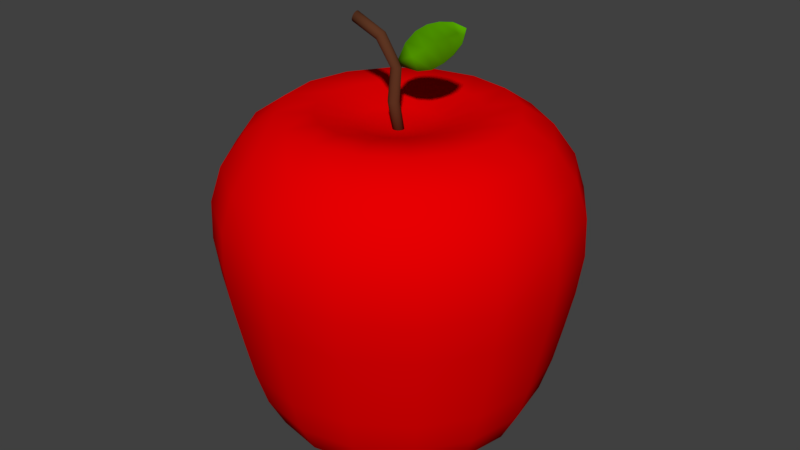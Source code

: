# Source: Apple.blend  (saved by Blender 2.79.0; exported with 4.5.12 LTS)
import bpy
from mathutils import Matrix  # noqa: F401  (used for matrix-valued properties, if any)

bpy.ops.wm.read_factory_settings(use_empty=True)
scene = bpy.context.scene
scene.name = 'Scene'

# ---- collections
col_collection_1 = bpy.data.collections.new('Collection 1'); scene.collection.children.link(col_collection_1)

# ---- materials (node trees are filled in below, after node groups)
mat_apple = bpy.data.materials.new('aPPLE')
mat_apple.alpha_threshold = 0.0
mat_apple.use_transparent_shadow = False
mat_apple.diffuse_color = (0.8, 0.0, 0.0006978, 1.0)
mat_apple.roughness = 0.5
mat_neck = bpy.data.materials.new('neck')
mat_neck.alpha_threshold = 0.0
mat_neck.use_transparent_shadow = False
mat_neck.diffuse_color = (0.1065, 0.03634, 0.01639, 1.0)
mat_neck.roughness = 0.5
mat_leaf = bpy.data.materials.new('Leaf')
mat_leaf.alpha_threshold = 0.0
mat_leaf.use_transparent_shadow = False
mat_leaf.diffuse_color = (0.09379, 0.3844, 0.0, 1.0)
mat_leaf.roughness = 0.5

# ---- material node trees

# ---- world
world_world = bpy.data.worlds.new('World'); scene.world = world_world
world_world.color = (0.05088, 0.05088, 0.05088)
world_world.use_sun_shadow = False
world_world.sun_shadow_jitter_overblur = 0.0
world_world.cycles.sampling_method = 'MANUAL'

# ---- meshes
me_sphere = bpy.data.meshes.new('Sphere')
me_sphere.from_pydata([(-0.006323, 0.1938, 0.7412), (-0.00361, 0.382, 0.8019), (0.0, 0.5556, 0.8083), (3.65e-09, 0.8142, 0.5556), (1.037e-08, 0.8685, 0.3827), (2.594e-08, 0.8457, 1.192e-07), (2.849e-08, 0.7611, -0.3827), (2.35e-08, 0.7066, -0.5556), (1.154e-08, 0.5096, -0.7998), (8.03e-09, 0.3593, -0.8106), (5.483e-09, 0.1865, -0.7808), (3.828e-09, -3.236e-07, -0.7595), (0.06949, 0.1792, 0.7422), (0.1444, 0.3531, 0.8034), (0.2126, 0.5133, 0.8083), (0.2702, 0.6524, 0.7066), (0.3116, 0.7523, 0.5556), (0.3324, 0.8024, 0.3827), (0.3344, 0.8073, 0.1951), (0.3236, 0.7813, 1.192e-07), (0.3077, 0.7429, -0.1951), (0.2913, 0.7032, -0.3827), (0.2704, 0.6528, -0.5556), (0.2397, 0.5787, -0.7071), (0.195, 0.4708, -0.7998), (0.1375, 0.3319, -0.8106), (0.07138, 0.1723, -0.7808), (0.1337, 0.1371, 0.7431), (0.2696, 0.2704, 0.8043), (0.3928, 0.3928, 0.8083), (0.4993, 0.4993, 0.7066), (0.5757, 0.5757, 0.5556), (0.6141, 0.6141, 0.3827), (0.6179, 0.6179, 0.1951), (0.598, 0.598, 1.192e-07), (0.5686, 0.5686, -0.1951), (0.5382, 0.5382, -0.3827), (0.4996, 0.4996, -0.5556), (0.4429, 0.4429, -0.7071), (0.3603, 0.3603, -0.7998), (0.254, 0.254, -0.8106), (0.1319, 0.1319, -0.7808), (0.1766, 0.07393, 0.7436), (0.3531, 0.1463, 0.8048), (0.5133, 0.2126, 0.8083), (0.6524, 0.2702, 0.7066), (0.7523, 0.3116, 0.5556), (0.8024, 0.3324, 0.3827), (0.8073, 0.3344, 0.1951), (0.7813, 0.3236, 1.192e-07), (0.7429, 0.3077, -0.1951), (0.7032, 0.2913, -0.3827), (0.6528, 0.2704, -0.5556), (0.5787, 0.2397, -0.7071), (0.4708, 0.195, -0.7998), (0.3319, 0.1375, -0.8106), (0.1723, 0.07138, -0.7808), (0.1916, -0.0007006, 0.7437), (0.3823, -7.163e-05, 0.8049), (0.5556, -3.818e-07, 0.8083), (0.7061, -3.966e-07, 0.7066), (0.8142, -4.09e-07, 0.5556), (0.8685, -3.758e-07, 0.3827), (0.8738, -3.706e-07, 0.1951), (0.8457, -4.161e-07, 1.192e-07), (0.8041, -3.627e-07, -0.1951), (0.7611, -4.118e-07, -0.3827), (0.7066, -3.904e-07, -0.5556), (0.6264, -3.817e-07, -0.7071), (0.5096, -3.717e-07, -0.7998), (0.3593, -3.88e-07, -0.8106), (0.1865, -3.404e-07, -0.7808), (0.1765, -0.07541, 0.7435), (0.3529, -0.1466, 0.8047), (0.5133, -0.2126, 0.8083), (0.6524, -0.2702, 0.7066), (0.7523, -0.3116, 0.5556), (0.8024, -0.3324, 0.3827), (0.8073, -0.3344, 0.1951), (0.7813, -0.3236, 1.192e-07), (0.7429, -0.3077, -0.1951), (0.7032, -0.2913, -0.3827), (0.6528, -0.2704, -0.5556), (0.5787, -0.2397, -0.7071), (0.4708, -0.195, -0.7998), (0.3319, -0.1375, -0.8106), (0.1723, -0.07138, -0.7808), (0.1335, -0.1388, 0.7429), (0.2694, -0.2708, 0.8041), (0.3928, -0.3928, 0.8083), (0.4993, -0.4993, 0.7066), (0.5757, -0.5757, 0.5556), (0.6141, -0.6141, 0.3827), (0.6179, -0.6179, 0.1951), (0.598, -0.598, 1.192e-07), (0.5686, -0.5686, -0.1951), (0.5382, -0.5382, -0.3827), (0.4996, -0.4996, -0.5556), (0.4429, -0.4429, -0.7071), (0.3603, -0.3603, -0.7998), (0.254, -0.254, -0.8106), (0.1319, -0.1319, -0.7808), (0.06929, -0.1813, 0.742), (0.1441, -0.354, 0.8031), (0.2126, -0.5133, 0.8083), (0.2702, -0.6524, 0.7066), (0.3116, -0.7523, 0.5556), (0.3324, -0.8024, 0.3827), (0.3344, -0.8073, 0.1951), (0.3236, -0.7813, 1.192e-07), (0.3077, -0.7429, -0.1951), (0.2913, -0.7032, -0.3827), (0.2704, -0.6528, -0.5556), (0.2397, -0.5787, -0.7071), (0.195, -0.4708, -0.7998), (0.1375, -0.3319, -0.8106), (0.07138, -0.1723, -0.7808), (-0.006527, -0.1964, 0.741), (-0.003883, -0.3835, 0.8017), (-1.49e-07, -0.5556, 0.8083), (-8.903e-08, -0.7061, 0.7066), (-2.298e-07, -0.8142, 0.5556), (-1.857e-07, -0.8685, 0.3827), (-1.142e-07, -0.8738, 0.1951), (-1.757e-07, -0.8457, 1.192e-07), (-9.236e-08, -0.8041, -0.1951), (-1.925e-07, -0.7611, -0.3827), (-1.791e-07, -0.7066, -0.5556), (-6.224e-08, -0.6264, -0.7071), (-1.388e-07, -0.5096, -0.7998), (-1.598e-07, -0.3593, -0.8106), (-5.151e-08, -0.1865, -0.7808), (-0.005482, -0.001094, 0.7047), (-0.08241, -0.1818, 0.7398), (-0.1521, -0.3547, 0.8), (-0.2126, -0.5133, 0.8083), (-0.2702, -0.6524, 0.7066), (-0.3116, -0.7523, 0.5556), (-0.3324, -0.8024, 0.3827), (-0.3344, -0.8073, 0.1951), (-0.3236, -0.7813, 1.192e-07), (-0.3077, -0.7429, -0.1951), (-0.2913, -0.7032, -0.3827), (-0.2704, -0.6528, -0.5556), (-0.2397, -0.5787, -0.7071), (-0.195, -0.4708, -0.7998), (-0.1375, -0.3319, -0.8106), (-0.07138, -0.1723, -0.7808), (-0.1468, -0.1397, 0.7389), (-0.278, -0.2721, 0.7984), (-0.393, -0.3929, 0.8081), (-0.4993, -0.4993, 0.7066), (-0.5757, -0.5757, 0.5556), (-0.6141, -0.6141, 0.3827), (-0.6179, -0.6179, 0.1951), (-0.598, -0.598, 1.192e-07), (-0.5686, -0.5686, -0.1951), (-0.5382, -0.5382, -0.3827), (-0.4996, -0.4996, -0.5556), (-0.4429, -0.4429, -0.7071), (-0.3603, -0.3603, -0.7998), (-0.254, -0.254, -0.8106), (-0.1319, -0.1319, -0.7808), (-0.1898, -0.07656, 0.7382), (-0.3622, -0.1482, 0.7973), (-0.5138, -0.2127, 0.8078), (-0.6524, -0.2702, 0.7066), (-0.7523, -0.3116, 0.5556), (-0.8024, -0.3324, 0.3827), (-0.8073, -0.3344, 0.1951), (-0.7813, -0.3236, 1.192e-07), (-0.7429, -0.3077, -0.1951), (-0.7032, -0.2913, -0.3827), (-0.6528, -0.2704, -0.5556), (-0.5787, -0.2397, -0.7071), (-0.4708, -0.195, -0.7998), (-0.3319, -0.1375, -0.8106), (-0.1723, -0.07138, -0.7808), (-0.2049, -0.001948, 0.738), (-0.3918, -0.001811, 0.7969), (-0.5562, -0.0001299, 0.8077), (-0.7061, -8.41e-08, 0.7066), (-0.8142, 8.717e-08, 0.5556), (-0.8685, 1.645e-08, 0.3827), (-0.8738, -7.856e-08, 0.1951), (-0.8457, 1.232e-08, 1.192e-07), (-0.8041, -9.396e-08, -0.1951), (-0.7611, 5.559e-09, -0.3827), (-0.7066, 4.018e-08, -0.5556), (-0.6264, -1.045e-07, -0.7071), (-0.5096, -8.465e-08, -0.7998), (-0.3593, -1.082e-07, -0.8106), (-0.1865, -2.621e-07, -0.7808), (-0.1897, 0.07277, 0.7383), (-0.3621, 0.1447, 0.7974), (-0.5138, 0.2125, 0.8078), (-0.6524, 0.2702, 0.7066), (-0.7523, 0.3116, 0.5556), (-0.8024, 0.3324, 0.3827), (-0.8073, 0.3344, 0.1951), (-0.7813, 0.3236, 1.192e-07), (-0.7429, 0.3077, -0.1951), (-0.7032, 0.2913, -0.3827), (-0.6528, 0.2704, -0.5556), (-0.5787, 0.2397, -0.7071), (-0.4708, 0.195, -0.7998), (-0.3319, 0.1375, -0.8106), (-0.1723, 0.07138, -0.7808), (-0.1466, 0.1362, 0.739), (-0.2778, 0.2692, 0.7986), (-0.393, 0.3928, 0.8081), (-0.4993, 0.4993, 0.7066), (-0.5757, 0.5757, 0.5556), (-0.6141, 0.6141, 0.3827), (-0.6179, 0.6179, 0.1951), (-0.598, 0.598, 1.192e-07), (-0.5686, 0.5686, -0.1951), (-0.5382, 0.5382, -0.3827), (-0.4996, 0.4996, -0.5556), (-0.4429, 0.4429, -0.7071), (-0.3603, 0.3603, -0.7998), (-0.254, 0.254, -0.8106), (-0.1319, 0.1319, -0.7808), (-0.08221, 0.1787, 0.74), (-0.1519, 0.3525, 0.8002), (-0.2126, 0.5133, 0.8083), (-0.2702, 0.6524, 0.7066), (-0.3116, 0.7523, 0.5556), (-0.3324, 0.8024, 0.3827), (-0.3344, 0.8073, 0.1951), (-0.3236, 0.7813, 1.192e-07), (-0.3077, 0.7429, -0.1951), (-0.2913, 0.7032, -0.3827), (-0.2704, 0.6528, -0.5556), (-0.2397, 0.5787, -0.7071), (-0.195, 0.4708, -0.7998), (-0.1375, 0.3319, -0.8106), (-0.07138, 0.1723, -0.7808), (3.127e-07, 0.7061, 0.7066), (3.638e-07, 0.8738, 0.1951), (3.474e-07, 0.8041, -0.1951), (2.942e-07, 0.6264, -0.7071), (-0.003957, 0.02472, 0.6902), (-0.2299, -0.007611, 1.197), (0.001312, 0.02422, 0.6902), (-0.2282, -0.008283, 1.202), (0.006378, 0.02272, 0.6903), (-0.2264, -0.009946, 1.207), (0.01105, 0.02026, 0.6903), (-0.2247, -0.01254, 1.211), (0.01514, 0.01695, 0.6904), (-0.2231, -0.01595, 1.214), (0.01849, 0.01292, 0.6904), (-0.2216, -0.02007, 1.217), (0.02099, 0.008314, 0.6904), (-0.2203, -0.02472, 1.219), (0.02253, 0.003313, 0.6905), (-0.2193, -0.02973, 1.22), (0.02304, -0.00189, 0.6905), (-0.2186, -0.03491, 1.221), (0.02252, -0.007096, 0.6905), (-0.2182, -0.04006, 1.22), (0.02099, -0.0121, 0.6904), (-0.2182, -0.04498, 1.218), (0.01849, -0.01672, 0.6904), (-0.2185, -0.04947, 1.215), (0.01513, -0.02077, 0.6904), (-0.2191, -0.05338, 1.212), (0.01104, -0.0241, 0.6903), (-0.22, -0.05654, 1.208), (0.006367, -0.02658, 0.6903), (-0.2212, -0.05885, 1.203), (0.001301, -0.02811, 0.6902), (-0.2226, -0.06019, 1.198), (-0.003968, -0.02863, 0.6902), (-0.2242, -0.06054, 1.193), (-0.009237, -0.02813, 0.6901), (-0.2259, -0.05987, 1.189), (-0.0143, -0.02663, 0.69), (-0.2276, -0.0582, 1.184), (-0.01897, -0.02417, 0.69), (-0.2293, -0.05561, 1.18), (-0.02306, -0.02087, 0.6899), (-0.231, -0.0522, 1.176), (-0.02642, -0.01683, 0.6899), (-0.2324, -0.04808, 1.173), (-0.02892, -0.01223, 0.6899), (-0.2337, -0.04343, 1.171), (-0.03045, -0.007226, 0.6899), (-0.2347, -0.03842, 1.17), (-0.03097, -0.002023, 0.6899), (-0.2354, -0.03324, 1.17), (-0.03045, 0.003183, 0.6899), (-0.2358, -0.02809, 1.171), (-0.02892, 0.008191, 0.6899), (-0.2359, -0.02317, 1.173), (-0.02642, 0.01281, 0.6899), (-0.2356, -0.01868, 1.175), (-0.02306, 0.01686, 0.6899), (-0.235, -0.01477, 1.179), (-0.01896, 0.02019, 0.69), (-0.234, -0.01161, 1.183), (-0.01429, 0.02267, 0.69), (-0.2329, -0.009305, 1.187), (-0.009226, 0.0242, 0.6901), (-0.2314, -0.007956, 1.192), (-0.03069, 0.01939, 0.8362), (-0.01818, 0.02081, 0.9996), (-0.09395, 0.007379, 1.13), (-0.09062, 0.006776, 1.134), (-0.01331, 0.02026, 0.9998), (-0.02529, 0.01892, 0.8364), (-0.0874, 0.005172, 1.138), (-0.008608, 0.01871, 1.0), (-0.02009, 0.01744, 0.8366), (-0.08442, 0.002628, 1.141), (-0.004251, 0.01621, 1.0), (-0.01531, 0.01501, 0.8368), (-0.08179, -0.0007599, 1.144), (-0.0004013, 0.01288, 1.0), (-0.01111, 0.01172, 0.8369), (-0.0796, -0.004857, 1.146), (0.002779, 0.008818, 1.0), (-0.007668, 0.007702, 0.837), (-0.07794, -0.009506, 1.148), (0.005163, 0.004198, 1.0), (-0.00511, 0.003108, 0.8371), (-0.07686, -0.01453, 1.149), (0.006654, -0.0008078, 1.0), (-0.003536, -0.001885, 0.8372), (-0.07641, -0.01973, 1.149), (0.007187, -0.006009, 1.0), (-0.003004, -0.007086, 0.8372), (-0.0766, -0.02492, 1.148), (0.006753, -0.0112, 1.0), (-0.003539, -0.01229, 0.8371), (-0.07743, -0.02989, 1.147), (0.00537, -0.01619, 1.0), (-0.005125, -0.01731, 0.8371), (-0.07887, -0.03445, 1.145), (0.00309, -0.02078, 1.0), (-0.007693, -0.02194, 0.837), (-0.08087, -0.03842, 1.142), (7.037e-06, -0.02479, 1.0), (-0.01114, -0.02601, 0.8369), (-0.08336, -0.04166, 1.139), (-0.003756, -0.02808, 1.0), (-0.01535, -0.02936, 0.8367), (-0.08623, -0.04404, 1.136), (-0.008049, -0.03051, 0.9999), (-0.02014, -0.03186, 0.8366), (-0.08938, -0.04547, 1.132), (-0.0127, -0.03198, 0.9997), (-0.02534, -0.03342, 0.8364), (-0.09269, -0.04589, 1.128), (-0.01754, -0.03245, 0.9995), (-0.03074, -0.03397, 0.8362), (-0.09603, -0.04529, 1.124), (-0.02238, -0.0319, 0.9992), (-0.03614, -0.0335, 0.836), (-0.09927, -0.04369, 1.121), (-0.02703, -0.03034, 0.999), (-0.04133, -0.03202, 0.8358), (-0.1023, -0.04115, 1.118), (-0.03131, -0.02784, 0.9988), (-0.04612, -0.02959, 0.8357), (-0.105, -0.03777, 1.115), (-0.03508, -0.0245, 0.9986), (-0.05031, -0.0263, 0.8355), (-0.1072, -0.03367, 1.112), (-0.03818, -0.02043, 0.9984), (-0.05374, -0.02228, 0.8354), (-0.1089, -0.02903, 1.111), (-0.04051, -0.01581, 0.9983), (-0.05629, -0.01769, 0.8354), (-0.11, -0.02401, 1.11), (-0.04197, -0.0108, 0.9982), (-0.05787, -0.01269, 0.8353), (-0.1105, -0.0188, 1.11), (-0.04251, -0.0056, 0.9982), (-0.0584, -0.007493, 0.8353), (-0.1103, -0.01361, 1.11), (-0.04212, -0.0004096, 0.9982), (-0.05787, -0.002285, 0.8353), (-0.1094, -0.008643, 1.111), (-0.04079, 0.004572, 0.9984), (-0.05629, 0.002731, 0.8354), (-0.1079, -0.00408, 1.113), (-0.0386, 0.009154, 0.9985), (-0.05373, 0.007363, 0.8354), (-0.1059, -0.0001015, 1.116), (-0.0356, 0.01316, 0.9987), (-0.05028, 0.01143, 0.8356), (-0.1033, 0.003144, 1.119), (-0.03191, 0.01644, 0.9989), (-0.04608, 0.01478, 0.8357), (-0.1004, 0.005529, 1.122), (-0.02767, 0.01886, 0.9992), (-0.04129, 0.01728, 0.8359), (-0.09726, 0.006958, 1.126), (-0.02303, 0.02034, 0.9994), (-0.03609, 0.01884, 0.8361), (0.003144, 0.01081, 1.003), (-0.01427, 0.01087, 1.03), (0.3289, 0.01026, 1.171), (0.2762, 0.01355, 1.254), (0.003144, 0.002568, 1.003), (-0.01427, 0.002629, 1.03), (0.3289, 0.007684, 1.171), (0.2762, 0.006496, 1.254), (0.2814, 0.0189, 1.112), (0.2269, 0.02304, 1.062), (0.1658, 0.02081, 1.02), (0.09225, 0.01418, 0.9987), (0.01988, 0.01389, 1.112), (0.06929, 0.02243, 1.172), (0.131, 0.0243, 1.213), (0.2001, 0.01985, 1.239), (0.09225, 0.008433, 0.9987), (0.1658, 0.01513, 1.02), (0.2269, 0.01737, 1.062), (0.2814, 0.01323, 1.112), (0.2001, 0.01767, 1.239), (0.131, 0.02212, 1.213), (0.06929, 0.02024, 1.172), (0.01988, 0.01168, 1.112), (0.343, 0.007526, 1.212), (0.3193, 0.007734, 1.249), (0.343, 0.004511, 1.212), (0.3193, 0.004721, 1.249), (-0.005563, 0.01089, 1.016), (0.3026, 0.01161, 1.212), (0.3026, 0.01015, 1.212), (-0.005563, 0.002648, 1.016), (0.2404, 0.02019, 1.179), (0.1782, 0.02505, 1.145), (0.1171, 0.02742, 1.1), (0.05606, 0.01425, 1.056), (0.05606, 0.01749, 1.056), (0.1171, 0.03063, 1.1), (0.1782, 0.02832, 1.145), (0.2404, 0.02339, 1.179), (0.3503, 0.007746, 1.243), (0.3503, 0.004734, 1.243)], [], [(3, 238, 15, 16), (8, 241, 23, 24), (4, 3, 16, 17), (9, 8, 24, 25), (239, 4, 17, 18), (10, 9, 25, 26), (5, 239, 18, 19), (0, 132, 12), (11, 10, 26), (240, 5, 19, 20), (1, 0, 12, 13), (6, 240, 20, 21), (2, 1, 13, 14), (7, 6, 21, 22), (238, 2, 14, 15), (241, 7, 22, 23), (22, 21, 36, 37), (15, 14, 29, 30), (23, 22, 37, 38), (16, 15, 30, 31), (24, 23, 38, 39), (17, 16, 31, 32), (25, 24, 39, 40), (18, 17, 32, 33), (26, 25, 40, 41), (19, 18, 33, 34), (12, 132, 27), (11, 26, 41), (20, 19, 34, 35), (13, 12, 27, 28), (21, 20, 35, 36), (14, 13, 28, 29), (41, 40, 55, 56), (34, 33, 48, 49), (27, 132, 42), (11, 41, 56), (35, 34, 49, 50), (28, 27, 42, 43), (36, 35, 50, 51), (29, 28, 43, 44), (37, 36, 51, 52), (30, 29, 44, 45), (38, 37, 52, 53), (31, 30, 45, 46), (39, 38, 53, 54), (32, 31, 46, 47), (40, 39, 54, 55), (33, 32, 47, 48), (53, 52, 67, 68), (46, 45, 60, 61), (54, 53, 68, 69), (47, 46, 61, 62), (55, 54, 69, 70), (48, 47, 62, 63), (56, 55, 70, 71), (49, 48, 63, 64), (42, 132, 57), (11, 56, 71), (50, 49, 64, 65), (43, 42, 57, 58), (51, 50, 65, 66), (44, 43, 58, 59), (52, 51, 66, 67), (45, 44, 59, 60), (57, 132, 72), (11, 71, 86), (65, 64, 79, 80), (58, 57, 72, 73), (66, 65, 80, 81), (59, 58, 73, 74), (67, 66, 81, 82), (60, 59, 74, 75), (68, 67, 82, 83), (61, 60, 75, 76), (69, 68, 83, 84), (62, 61, 76, 77), (70, 69, 84, 85), (63, 62, 77, 78), (71, 70, 85, 86), (64, 63, 78, 79), (76, 75, 90, 91), (84, 83, 98, 99), (77, 76, 91, 92), (85, 84, 99, 100), (78, 77, 92, 93), (86, 85, 100, 101), (79, 78, 93, 94), (72, 132, 87), (11, 86, 101), (80, 79, 94, 95), (73, 72, 87, 88), (81, 80, 95, 96), (74, 73, 88, 89), (82, 81, 96, 97), (75, 74, 89, 90), (83, 82, 97, 98), (95, 94, 109, 110), (88, 87, 102, 103), (96, 95, 110, 111), (89, 88, 103, 104), (97, 96, 111, 112), (90, 89, 104, 105), (98, 97, 112, 113), (91, 90, 105, 106), (99, 98, 113, 114), (92, 91, 106, 107), (100, 99, 114, 115), (93, 92, 107, 108), (101, 100, 115, 116), (94, 93, 108, 109), (87, 132, 102), (11, 101, 116), (114, 113, 128, 129), (107, 106, 121, 122), (115, 114, 129, 130), (108, 107, 122, 123), (116, 115, 130, 131), (109, 108, 123, 124), (102, 132, 117), (11, 116, 131), (110, 109, 124, 125), (103, 102, 117, 118), (111, 110, 125, 126), (104, 103, 118, 119), (112, 111, 126, 127), (105, 104, 119, 120), (113, 112, 127, 128), (106, 105, 120, 121), (118, 117, 133, 134), (126, 125, 141, 142), (119, 118, 134, 135), (127, 126, 142, 143), (120, 119, 135, 136), (128, 127, 143, 144), (121, 120, 136, 137), (129, 128, 144, 145), (122, 121, 137, 138), (130, 129, 145, 146), (123, 122, 138, 139), (131, 130, 146, 147), (124, 123, 139, 140), (117, 132, 133), (11, 131, 147), (125, 124, 140, 141), (138, 137, 152, 153), (146, 145, 160, 161), (139, 138, 153, 154), (147, 146, 161, 162), (140, 139, 154, 155), (133, 132, 148), (11, 147, 162), (141, 140, 155, 156), (134, 133, 148, 149), (142, 141, 156, 157), (135, 134, 149, 150), (143, 142, 157, 158), (136, 135, 150, 151), (144, 143, 158, 159), (137, 136, 151, 152), (145, 144, 159, 160), (157, 156, 171, 172), (150, 149, 164, 165), (158, 157, 172, 173), (151, 150, 165, 166), (159, 158, 173, 174), (152, 151, 166, 167), (160, 159, 174, 175), (153, 152, 167, 168), (161, 160, 175, 176), (154, 153, 168, 169), (162, 161, 176, 177), (155, 154, 169, 170), (148, 132, 163), (11, 162, 177), (156, 155, 170, 171), (149, 148, 163, 164), (176, 175, 190, 191), (169, 168, 183, 184), (177, 176, 191, 192), (170, 169, 184, 185), (163, 132, 178), (11, 177, 192), (171, 170, 185, 186), (164, 163, 178, 179), (172, 171, 186, 187), (165, 164, 179, 180), (173, 172, 187, 188), (166, 165, 180, 181), (174, 173, 188, 189), (167, 166, 181, 182), (175, 174, 189, 190), (168, 167, 182, 183), (188, 187, 202, 203), (181, 180, 195, 196), (189, 188, 203, 204), (182, 181, 196, 197), (190, 189, 204, 205), (183, 182, 197, 198), (191, 190, 205, 206), (184, 183, 198, 199), (192, 191, 206, 207), (185, 184, 199, 200), (178, 132, 193), (11, 192, 207), (186, 185, 200, 201), (179, 178, 193, 194), (187, 186, 201, 202), (180, 179, 194, 195), (207, 206, 221, 222), (200, 199, 214, 215), (193, 132, 208), (11, 207, 222), (201, 200, 215, 216), (194, 193, 208, 209), (202, 201, 216, 217), (195, 194, 209, 210), (203, 202, 217, 218), (196, 195, 210, 211), (204, 203, 218, 219), (197, 196, 211, 212), (205, 204, 219, 220), (198, 197, 212, 213), (206, 205, 220, 221), (199, 198, 213, 214), (211, 210, 225, 226), (219, 218, 233, 234), (212, 211, 226, 227), (220, 219, 234, 235), (213, 212, 227, 228), (221, 220, 235, 236), (214, 213, 228, 229), (222, 221, 236, 237), (215, 214, 229, 230), (208, 132, 223), (11, 222, 237), (216, 215, 230, 231), (209, 208, 223, 224), (217, 216, 231, 232), (210, 209, 224, 225), (218, 217, 232, 233), (230, 229, 239, 5), (223, 132, 0), (11, 237, 10), (231, 230, 5, 240), (224, 223, 0, 1), (232, 231, 240, 6), (225, 224, 1, 2), (233, 232, 6, 7), (226, 225, 2, 238), (234, 233, 7, 241), (227, 226, 238, 3), (235, 234, 241, 8), (228, 227, 3, 4), (236, 235, 8, 9), (229, 228, 4, 239), (237, 236, 9, 10), (308, 243, 245, 309), (309, 245, 247, 312), (312, 247, 249, 315), (315, 249, 251, 318), (318, 251, 253, 321), (321, 253, 255, 324), (324, 255, 257, 327), (327, 257, 259, 330), (330, 259, 261, 333), (333, 261, 263, 336), (336, 263, 265, 339), (339, 265, 267, 342), (342, 267, 269, 345), (345, 269, 271, 348), (348, 271, 273, 351), (351, 273, 275, 354), (354, 275, 277, 357), (357, 277, 279, 360), (360, 279, 281, 363), (363, 281, 283, 366), (366, 283, 285, 369), (369, 285, 287, 372), (372, 287, 289, 375), (375, 289, 291, 378), (378, 291, 293, 381), (381, 293, 295, 384), (384, 295, 297, 387), (387, 297, 299, 390), (390, 299, 301, 393), (393, 301, 303, 396), (245, 243, 305, 303, 301, 299, 297, 295, 293, 291, 289, 287, 285, 283, 281, 279, 277, 275, 273, 271, 269, 267, 265, 263, 261, 259, 257, 255, 253, 251, 249, 247), (396, 303, 305, 399), (399, 305, 243, 308), (242, 244, 246, 248, 250, 252, 254, 256, 258, 260, 262, 264, 266, 268, 270, 272, 274, 276, 278, 280, 282, 284, 286, 288, 290, 292, 294, 296, 298, 300, 302, 304), (304, 401, 306, 242), (401, 400, 307, 306), (400, 399, 308, 307), (302, 398, 401, 304), (398, 397, 400, 401), (397, 396, 399, 400), (300, 395, 398, 302), (395, 394, 397, 398), (394, 393, 396, 397), (298, 392, 395, 300), (392, 391, 394, 395), (391, 390, 393, 394), (296, 389, 392, 298), (389, 388, 391, 392), (388, 387, 390, 391), (294, 386, 389, 296), (386, 385, 388, 389), (385, 384, 387, 388), (292, 383, 386, 294), (383, 382, 385, 386), (382, 381, 384, 385), (290, 380, 383, 292), (380, 379, 382, 383), (379, 378, 381, 382), (288, 377, 380, 290), (377, 376, 379, 380), (376, 375, 378, 379), (286, 374, 377, 288), (374, 373, 376, 377), (373, 372, 375, 376), (284, 371, 374, 286), (371, 370, 373, 374), (370, 369, 372, 373), (282, 368, 371, 284), (368, 367, 370, 371), (367, 366, 369, 370), (280, 365, 368, 282), (365, 364, 367, 368), (364, 363, 366, 367), (278, 362, 365, 280), (362, 361, 364, 365), (361, 360, 363, 364), (276, 359, 362, 278), (359, 358, 361, 362), (358, 357, 360, 361), (274, 356, 359, 276), (356, 355, 358, 359), (355, 354, 357, 358), (272, 353, 356, 274), (353, 352, 355, 356), (352, 351, 354, 355), (270, 350, 353, 272), (350, 349, 352, 353), (349, 348, 351, 352), (268, 347, 350, 270), (347, 346, 349, 350), (346, 345, 348, 349), (266, 344, 347, 268), (344, 343, 346, 347), (343, 342, 345, 346), (264, 341, 344, 266), (341, 340, 343, 344), (340, 339, 342, 343), (262, 338, 341, 264), (338, 337, 340, 341), (337, 336, 339, 340), (260, 335, 338, 262), (335, 334, 337, 338), (334, 333, 336, 337), (258, 332, 335, 260), (332, 331, 334, 335), (331, 330, 333, 334), (256, 329, 332, 258), (329, 328, 331, 332), (328, 327, 330, 331), (254, 326, 329, 256), (326, 325, 328, 329), (325, 324, 327, 328), (252, 323, 326, 254), (323, 322, 325, 326), (322, 321, 324, 325), (250, 320, 323, 252), (320, 319, 322, 323), (319, 318, 321, 322), (248, 317, 320, 250), (317, 316, 319, 320), (316, 315, 318, 319), (246, 314, 317, 248), (314, 313, 316, 317), (313, 312, 315, 316), (244, 311, 314, 246), (311, 310, 313, 314), (310, 309, 312, 313), (242, 306, 311, 244), (306, 307, 310, 311), (307, 308, 309, 310), (441, 417, 405, 431), (432, 408, 428, 443), (437, 425, 407, 433), (433, 407, 403, 430), (413, 418, 406, 402), (425, 414, 403, 407), (409, 405, 417, 422), (422, 417, 416, 423), (423, 416, 415, 424), (424, 415, 414, 425), (404, 408, 421, 410), (410, 421, 420, 411), (411, 420, 419, 412), (412, 419, 418, 413), (432, 409, 422, 434), (434, 422, 423, 435), (435, 423, 424, 436), (436, 424, 425, 437), (430, 403, 414, 438), (438, 414, 415, 439), (439, 415, 416, 440), (440, 416, 417, 441), (442, 427, 429, 443), (408, 404, 426, 428), (405, 409, 429, 427), (431, 405, 427, 442), (404, 431, 442, 426), (426, 442, 443, 428), (411, 440, 441, 410), (412, 439, 440, 411), (413, 438, 439, 412), (402, 430, 438, 413), (419, 436, 437, 418), (420, 435, 436, 419), (421, 434, 435, 420), (408, 432, 434, 421), (406, 433, 430, 402), (418, 437, 433, 406), (409, 432, 443, 429), (410, 441, 431, 404)])
me_sphere.polygons.foreach_set('use_smooth', [True] * 426)
me_sphere.polygons.foreach_set('material_index', [0, 0, 0, 0, 0, 0, 0, 0, 0, 0, 0, 0, 0, 0, 0, 0, 0, 0, 0, 0, 0, 0, 0, 0, 0, 0, 0, 0, 0, 0, 0, 0, 0, 0, 0, 0, 0, 0, 0, 0, 0, 0, 0, 0, 0, 0, 0, 0, 0, 0, 0, 0, 0, 0, 0, 0, 0, 0, 0, 0, 0, 0, 0, 0, 0, 0, 0, 0, 0, 0, 0, 0, 0, 0, 0, 0, 0, 0, 0, 0, 0, 0, 0, 0, 0, 0, 0, 0, 0, 0, 0, 0, 0, 0, 0, 0, 0, 0, 0, 0, 0, 0, 0, 0, 0, 0, 0, 0, 0, 0, 0, 0, 0, 0, 0, 0, 0, 0, 0, 0, 0, 0, 0, 0, 0, 0, 0, 0, 0, 0, 0, 0, 0, 0, 0, 0, 0, 0, 0, 0, 0, 0, 0, 0, 0, 0, 0, 0, 0, 0, 0, 0, 0, 0, 0, 0, 0, 0, 0, 0, 0, 0, 0, 0, 0, 0, 0, 0, 0, 0, 0, 0, 0, 0, 0, 0, 0, 0, 0, 0, 0, 0, 0, 0, 0, 0, 0, 0, 0, 0, 0, 0, 0, 0, 0, 0, 0, 0, 0, 0, 0, 0, 0, 0, 0, 0, 0, 0, 0, 0, 0, 0, 0, 0, 0, 0, 0, 0, 0, 0, 0, 0, 0, 0, 0, 0, 0, 0, 0, 0, 0, 0, 0, 0, 0, 0, 0, 0, 0, 0, 0, 0, 0, 0, 0, 0, 0, 0, 0, 0, 0, 0, 0, 0, 0, 0, 1, 1, 1, 1, 1, 1, 1, 1, 1, 1, 1, 1, 1, 1, 1, 1, 1, 1, 1, 1, 1, 1, 1, 1, 1, 1, 1, 1, 1, 1, 1, 1, 1, 1, 1, 1, 1, 1, 1, 1, 1, 1, 1, 1, 1, 1, 1, 1, 1, 1, 1, 1, 1, 1, 1, 1, 1, 1, 1, 1, 1, 1, 1, 1, 1, 1, 1, 1, 1, 1, 1, 1, 1, 1, 1, 1, 1, 1, 1, 1, 1, 1, 1, 1, 1, 1, 1, 1, 1, 1, 1, 1, 1, 1, 1, 1, 1, 1, 1, 1, 1, 1, 1, 1, 1, 1, 1, 1, 1, 1, 1, 1, 1, 1, 1, 1, 1, 1, 1, 1, 1, 1, 1, 1, 1, 1, 1, 1, 1, 1, 2, 2, 2, 2, 2, 2, 2, 2, 2, 2, 2, 2, 2, 2, 2, 2, 2, 2, 2, 2, 2, 2, 2, 2, 2, 2, 2, 2, 2, 2, 2, 2, 2, 2, 2, 2, 2, 2, 2, 2])
me_sphere.materials.append(mat_apple)
me_sphere.materials.append(mat_neck)
me_sphere.materials.append(mat_leaf)
me_sphere.use_remesh_preserve_volume = False
me_sphere.use_remesh_preserve_attributes = False
me_sphere.use_mirror_vertex_groups = False
me_sphere.update()

# ---- objects
ob_sphere = bpy.data.objects.new('Sphere', me_sphere)

# ---- transforms, parenting, visibility, modifiers, constraints
ob_sphere.location = (0.0, 0.0, 0.0)
ob_sphere.lineart.crease_threshold = 0.0

# ---- collection membership
col_collection_1.objects.link(ob_sphere)

# ---- scene / render settings (as saved in the file)
scene.frame_start = 1; scene.frame_end = 250; scene.frame_set(1)
scene.render.engine = 'BLENDER_EEVEE_NEXT'
scene.render.resolution_percentage = 50
scene.render.dither_intensity = 0.0
scene.cycles.use_denoising = False
scene.cycles.samples = 128
scene.cycles.sampling_pattern = 'TABULATED_SOBOL'
scene.cycles.use_adaptive_sampling = False
scene.cycles.use_light_tree = False
scene.cycles.blur_glossy = 0.0
scene.cycles.sample_clamp_indirect = 0.0
scene.view_settings.view_transform = 'Standard'
bpy.context.view_layer.update()

# ---- added for rendering (the .blend has no active camera and no usable light): camera, sun
cam_auto = bpy.data.cameras.new('AutoCamera')
cam_auto.lens = 50.0
cam_auto.sensor_width = 36.0
cam_auto.clip_end = 1000.0
ob_auto_camera = bpy.data.objects.new('AutoCamera', cam_auto)
scene.collection.objects.link(ob_auto_camera)
ob_auto_camera.location = (2.97937, -3.57524, 2.60509)
ob_auto_camera.rotation_euler = (1.09748, -7.21219e-08, 0.694738)
scene.camera = ob_auto_camera
light_auto_sun = bpy.data.lights.new('AutoSun', 'SUN')
light_auto_sun.energy = 3.0
light_auto_sun.angle = 0.0523599
ob_auto_sun = bpy.data.objects.new('AutoSun', light_auto_sun)
scene.collection.objects.link(ob_auto_sun)
ob_auto_sun.rotation_euler = (0.872665, 0.174533, 0.523599)
bpy.context.view_layer.update()
